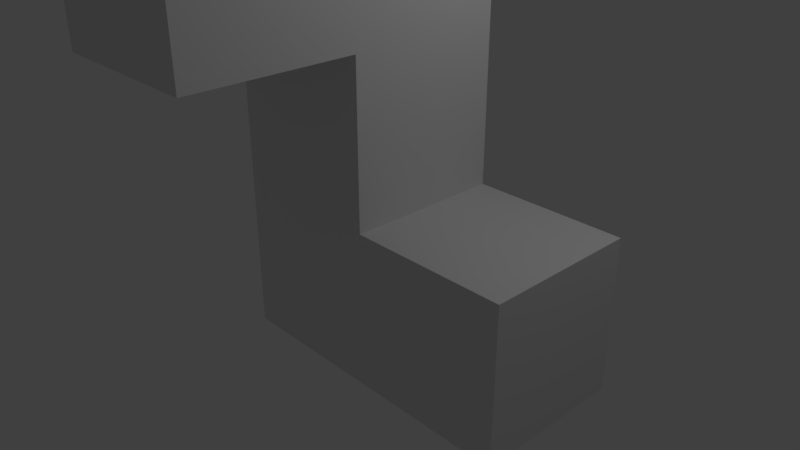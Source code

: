 # Source: 5JJ.blend  (saved by Blender 2.79.0; exported with 4.5.12 LTS)
import bpy
from mathutils import Matrix  # noqa: F401  (used for matrix-valued properties, if any)

bpy.ops.wm.read_factory_settings(use_empty=True)
scene = bpy.context.scene
scene.name = 'Scene'

# ---- collections
col_collection_1 = bpy.data.collections.new('Collection 1'); scene.collection.children.link(col_collection_1)

# ---- materials (node trees are filled in below, after node groups)
mat_material = bpy.data.materials.new('Material')
mat_material.alpha_threshold = 0.0
mat_material.use_transparent_shadow = False
mat_material.roughness = 0.5
mat_material.line_color = (0.0, 0.0, 0.0, 1.0)

# ---- material node trees

# ---- world
world_world = bpy.data.worlds.new('World'); scene.world = world_world
world_world.color = (0.05088, 0.05088, 0.05088)
world_world.use_sun_shadow = False
world_world.sun_shadow_jitter_overblur = 0.0
world_world.cycles.sampling_method = 'MANUAL'

# ---- cameras
cam_camera = bpy.data.cameras.new('Camera')
cam_camera.clip_end = 100.0
cam_camera.lens = 35.0
cam_camera.sensor_width = 32.0
cam_camera.sensor_height = 18.0
cam_camera.ortho_scale = 7.314
cam_camera.dof.focus_distance = 0.0
cam_camera.dof.aperture_fstop = 128.0

# ---- lights
light_lamp = bpy.data.lights.new('Lamp', 'POINT')
light_lamp.transmission_factor = 0.0
light_lamp.cutoff_distance = 30.0
light_lamp.energy = 100.0
light_lamp.shadow_buffer_clip_start = 1.001
light_lamp.shadow_soft_size = 0.1
light_lamp.shadow_maximum_resolution = 0.006
light_lamp.use_absolute_resolution = True

# ---- meshes
me_cube = bpy.data.meshes.new('Cube')
me_cube.from_pydata([(1.0, 1.0, -1.0), (1.0, -1.0, -1.0), (-1.0, -1.0, -1.0), (-1.0, 1.0, -1.0), (1.0, 1.0, 1.0), (1.0, -1.0, 1.0), (-1.0, -1.0, 1.0), (-1.0, 1.0, 1.0), (3.0, 1.0, -1.0), (3.0, -1.0, -1.0), (3.0, 1.0, 1.0), (3.0, -1.0, 1.0), (1.0, 1.0, 3.0), (1.0, -1.0, 3.0), (-1.0, -1.0, 3.0), (-1.0, 1.0, 3.0), (1.0, 1.0, 5.0), (1.0, -1.0, 5.0), (-1.0, -1.0, 5.0), (-1.0, 1.0, 5.0), (1.0, -3.0, 3.0), (-1.0, -3.0, 3.0), (1.0, -3.0, 5.0), (-1.0, -3.0, 5.0)], [], [(0, 1, 2, 3), (4, 7, 15, 12), (4, 5, 11, 10), (1, 5, 6, 2), (2, 6, 7, 3), (4, 0, 3, 7), (8, 10, 11, 9), (5, 1, 9, 11), (0, 4, 10, 8), (1, 0, 8, 9), (13, 12, 16, 17), (6, 5, 13, 14), (5, 4, 12, 13), (7, 6, 14, 15), (16, 19, 18, 17), (15, 14, 18, 19), (12, 15, 19, 16), (18, 14, 21, 23), (21, 20, 22, 23), (17, 18, 23, 22), (14, 13, 20, 21), (13, 17, 22, 20)])
me_cube.materials.append(mat_material)
me_cube.use_remesh_preserve_volume = False
me_cube.use_remesh_preserve_attributes = False
me_cube.use_mirror_vertex_groups = False
me_cube.update()

# ---- objects
ob_5jj = bpy.data.objects.new('5JJ', me_cube)
ob_lamp = bpy.data.objects.new('Lamp', light_lamp)
ob_camera = bpy.data.objects.new('Camera', cam_camera)

# ---- transforms, parenting, visibility, modifiers, constraints
ob_5jj.location = (0.0, 0.0, 0.0)
ob_5jj.lock_rotations_4d = False
ob_5jj.empty_display_type = 'ARROWS'
ob_5jj.lineart.crease_threshold = 0.0
ob_lamp.location = (4.076, 1.005, 5.904)
ob_lamp.rotation_euler = (0.6503, 0.05522, 1.866)
ob_lamp.lock_rotations_4d = False
ob_lamp.empty_display_type = 'ARROWS'
ob_lamp.color = (0.0, 0.0, 0.0, 0.0)
ob_lamp.lineart.crease_threshold = 0.0
ob_camera.location = (7.481, -6.508, 5.344)
ob_camera.rotation_euler = (1.109, 0.0, 0.8149)
ob_camera.lock_rotations_4d = False
ob_camera.empty_display_type = 'ARROWS'
ob_camera.color = (0.0, 0.0, 0.0, 0.0)
ob_camera.display_type = 'WIRE'
ob_camera.lineart.crease_threshold = 0.0

# ---- collection membership
col_collection_1.objects.link(ob_5jj)
col_collection_1.objects.link(ob_lamp)
col_collection_1.objects.link(ob_camera)

# ---- scene / render settings (as saved in the file)
scene.camera = ob_camera
scene.frame_start = 1; scene.frame_end = 250; scene.frame_set(1)
scene.render.engine = 'BLENDER_EEVEE_NEXT'
scene.render.resolution_percentage = 50
scene.render.dither_intensity = 0.0
scene.cycles.use_denoising = False
scene.cycles.samples = 128
scene.cycles.sampling_pattern = 'TABULATED_SOBOL'
scene.cycles.use_adaptive_sampling = False
scene.cycles.use_light_tree = False
scene.cycles.blur_glossy = 0.0
scene.cycles.sample_clamp_indirect = 0.0
scene.view_settings.view_transform = 'Standard'
bpy.context.view_layer.update()
